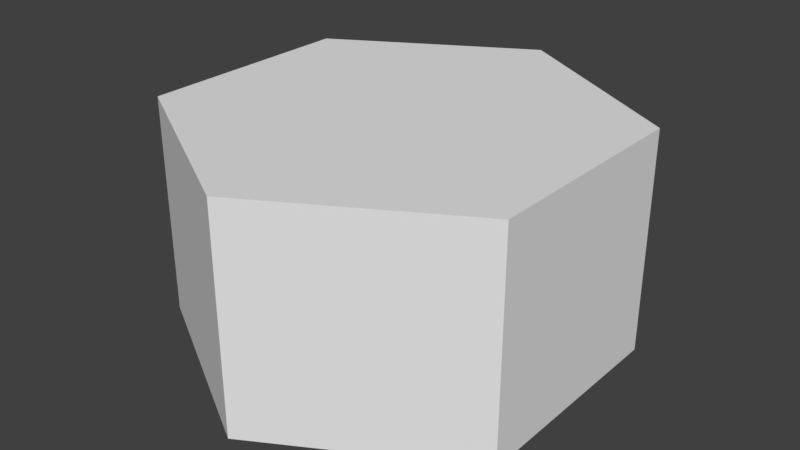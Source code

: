 # Source: Hexagon.blend  (saved by Blender 2.78.0; exported with 4.5.12 LTS)
import bpy
from mathutils import Matrix  # noqa: F401  (used for matrix-valued properties, if any)

bpy.ops.wm.read_factory_settings(use_empty=True)
scene = bpy.context.scene
scene.name = 'Scene'

# ---- collections
col_collection_1 = bpy.data.collections.new('Collection 1'); scene.collection.children.link(col_collection_1)

# ---- world
world_world = bpy.data.worlds.new('World'); scene.world = world_world
world_world.color = (0.05088, 0.05088, 0.05088)
world_world.use_sun_shadow = False
world_world.sun_shadow_jitter_overblur = 0.0
world_world.cycles.sampling_method = 'MANUAL'

# ---- meshes
me_cylinder_002 = bpy.data.meshes.new('Cylinder.002')
me_cylinder_002.from_pydata([(0.0, 0.5, -0.25), (0.0, 0.5, 0.25), (0.433, 0.25, -0.25), (0.433, 0.25, 0.25), (0.433, -0.25, -0.25), (0.433, -0.25, 0.25), (-4.371e-08, -0.5, -0.25), (-4.371e-08, -0.5, 0.25), (-0.433, -0.25, -0.25), (-0.433, -0.25, 0.25), (-0.433, 0.25, -0.25), (-0.433, 0.25, 0.25)], [], [(0, 1, 3, 2), (2, 3, 5, 4), (4, 5, 7, 6), (6, 7, 9, 8), (3, 1, 11, 9, 7, 5), (8, 9, 11, 10), (10, 11, 1, 0), (0, 2, 4, 6, 8, 10)])
me_cylinder_002.use_remesh_preserve_volume = False
me_cylinder_002.use_remesh_preserve_attributes = False
me_cylinder_002.use_mirror_vertex_groups = False
me_cylinder_002.update()

# ---- objects
ob_cylinder = bpy.data.objects.new('Cylinder', me_cylinder_002)

# ---- transforms, parenting, visibility, modifiers, constraints
ob_cylinder.location = (0.0, 0.0, 0.0)
ob_cylinder.lineart.crease_threshold = 0.0

# ---- collection membership
col_collection_1.objects.link(ob_cylinder)

# ---- scene / render settings (as saved in the file)
scene.frame_start = 1; scene.frame_end = 250; scene.frame_set(1)
scene.render.engine = 'BLENDER_EEVEE_NEXT'
scene.render.resolution_percentage = 50
scene.render.dither_intensity = 0.0
scene.cycles.use_denoising = False
scene.cycles.samples = 128
scene.cycles.sampling_pattern = 'TABULATED_SOBOL'
scene.cycles.light_sampling_threshold = 0.0
scene.cycles.use_adaptive_sampling = False
scene.cycles.use_light_tree = False
scene.cycles.blur_glossy = 0.0
scene.cycles.sample_clamp_indirect = 0.0
scene.view_settings.view_transform = 'Standard'
bpy.context.view_layer.update()

# ---- added for rendering (the .blend has no active camera and no usable light): camera, sun
cam_auto = bpy.data.cameras.new('AutoCamera')
cam_auto.lens = 50.0
cam_auto.sensor_width = 36.0
cam_auto.clip_end = 1000.0
ob_auto_camera = bpy.data.objects.new('AutoCamera', cam_auto)
scene.collection.objects.link(ob_auto_camera)
ob_auto_camera.location = (1.30847, -1.57016, 1.04677)
ob_auto_camera.rotation_euler = (1.09748, -7.21219e-08, 0.694738)
scene.camera = ob_auto_camera
light_auto_sun = bpy.data.lights.new('AutoSun', 'SUN')
light_auto_sun.energy = 3.0
light_auto_sun.angle = 0.0523599
ob_auto_sun = bpy.data.objects.new('AutoSun', light_auto_sun)
scene.collection.objects.link(ob_auto_sun)
ob_auto_sun.rotation_euler = (0.872665, 0.174533, 0.523599)
bpy.context.view_layer.update()
